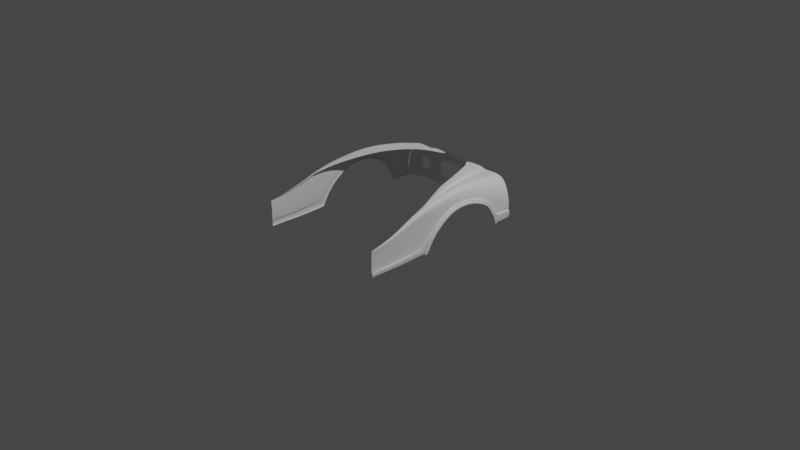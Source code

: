 # Source: Blueprint4.blend  (saved by Blender 2.93.21; exported with 4.5.12 LTS)
import bpy
from mathutils import Matrix  # noqa: F401  (used for matrix-valued properties, if any)

bpy.ops.wm.read_factory_settings(use_empty=True)
scene = bpy.context.scene
scene.name = 'Scene'

# ---- collections
col_collection = bpy.data.collections.new('Collection'); scene.collection.children.link(col_collection)
col_initial = bpy.data.collections.new('Initial'); scene.collection.children.link(col_initial)

# ---- world
world_world = bpy.data.worlds.new('World'); scene.world = world_world
world_world.use_nodes = True; world_world.node_tree.nodes.clear()
_N = world_world.node_tree.nodes; _L = world_world.node_tree.links
n0 = _N.new('ShaderNodeOutputWorld'); n0.name = 'World Output'; n0.location = (300, 300)
n1 = _N.new('ShaderNodeBackground'); n1.name = 'Background'; n1.location = (10, 300)
n1.inputs[0].default_value = (0.05088, 0.05088, 0.05088, 1.0)
_L.new(n1.outputs[0], n0.inputs[0])
n0.is_active_output = True
world_world.color = (0.05088, 0.05088, 0.05088)
world_world.use_sun_shadow = False
world_world.sun_shadow_jitter_overblur = 0.0

# ---- cameras
cam_camera = bpy.data.cameras.new('Camera')
cam_camera.clip_end = 100.0
cam_camera.ortho_scale = 7.314

# ---- lights
light_light = bpy.data.lights.new('Light', 'POINT')
light_light.transmission_factor = 0.0
light_light.energy = 1000.0
light_light.shadow_soft_size = 0.1
light_light.shadow_maximum_resolution = 0.006
light_light.use_absolute_resolution = True

# ---- meshes
me_plane_001 = bpy.data.meshes.new('Plane.001')
me_plane_001.from_pydata([(-0.7348, 0.6353, 0.01076), (-0.7348, -0.08249, 0.345), (-0.7348, 0.06771, 0.3928), (-0.7395, 0.5964, 0.1175), (-0.7348, -0.2316, 0.2359), (-0.7348, -0.3265, 0.1246), (-0.7348, -0.376, 0.0143), (-0.7348, 0.2625, 0.3825), (-0.7422, 0.4256, 0.3167), (-0.7428, 0.4949, 0.2684), (-0.7374, 0.5593, 0.1764), (-0.735, 0.6328, 0.01741), (-0.7417, 0.5274, 0.225), (-0.7375, 0.6127, 0.07255), (-0.7598, 0.6304, 0.01076), (-0.7598, -0.08739, 0.345), (-0.7598, 0.06282, 0.3928), (-0.7645, 0.5915, 0.1175), (-0.7598, -0.2365, 0.2359), (-0.7598, -0.3314, 0.1246), (-0.7598, -0.3809, 0.0143), (-0.7598, 0.2576, 0.3825), (-0.7672, 0.4207, 0.3167), (-0.7678, 0.49, 0.2684), (-0.7624, 0.5544, 0.1764), (-0.76, 0.6279, 0.01741), (-0.7667, 0.5225, 0.225), (-0.7625, 0.6078, 0.07255), (-0.7599, 0.6103, 0.006984), (-0.7599, -0.06792, 0.3228), (-0.7599, 0.07402, 0.368), (-0.7644, 0.5736, 0.1079), (-0.7599, -0.2088, 0.2197), (-0.7599, -0.2985, 0.1146), (-0.7599, -0.3453, 0.01033), (-0.7599, 0.258, 0.3583), (-0.7669, 0.4122, 0.296), (-0.7674, 0.4777, 0.2504), (-0.7624, 0.5385, 0.1635), (-0.7602, 0.608, 0.01327), (-0.7664, 0.5084, 0.2095), (-0.7625, 0.5891, 0.06538), (-0.6051, 0.4544, 0.5049), (-0.5667, 0.6429, 0.4766), (-0.5168, 0.8341, 0.4304), (-0.6312, 0.271, 0.5283), (-0.6572, 0.05971, 0.5285), (-0.6734, -0.09798, 0.5141), (-0.6894, -0.2429, 0.4973), (-0.7021, -0.3674, 0.4705), (-0.7166, -0.507, 0.4308), (-0.7271, -0.6562, 0.3733), (-0.7375, -0.7549, 0.3442), (-0.7395, -0.898, 0.3035), (-0.7426, -1.033, 0.2789), (-0.1156, 0.837, 0.4307), (-0.2968, 0.6356, 0.4903), (-0.3836, 0.4624, 0.5183), (-0.4723, 0.2663, 0.5311), (-0.5292, 0.06249, 0.5311), (-0.5869, -0.09797, 0.5115), (-0.6411, -0.2445, 0.4873), (-0.6755, -0.3693, 0.4619), (-0.6975, -0.5055, 0.4317), (-0.7102, -0.6588, 0.3731), (-0.7208, -0.7551, 0.3426), (-0.7293, -0.9003, 0.3069), (-0.7388, -1.042, 0.2856), (-0.7282, 0.8244, 0.2337), (-0.7336, 0.6432, 0.2967), (-0.7336, 0.4547, 0.3528), (-0.7336, 0.2663, 0.3961), (-0.7336, 0.06759, 0.4164), (-0.7336, -0.09797, 0.4063), (-0.7336, -0.233, 0.3986), (-0.7336, -0.3603, 0.3833), (-0.7336, -0.4953, 0.3553), (-0.7336, -0.6558, 0.3069), (-0.7374, -0.7483, 0.2853), (-0.74, -0.8987, 0.2568), (-0.7386, -1.04, 0.2338), (-0.7336, 0.06708, 0.3917), (-0.7336, -0.7186, 0.002868), (-0.7336, -0.08313, 0.3439), (-0.7336, -0.5859, 0.006406), (-0.7336, -0.2322, 0.2348), (-0.7336, -0.3271, 0.1235), (-0.7336, -0.3766, 0.01321), (-0.6714, 0.637, 0.4688), (-0.6555, 0.8287, 0.4182), (-0.7438, -1.043, 0.2852), (-0.737, -0.9006, 0.3057), (-0.7324, -0.7561, 0.3423), (-0.722, -0.6572, 0.3717), (-0.7104, -0.5082, 0.4277), (-0.6914, -0.3682, 0.4714), (-0.6665, -0.2433, 0.4969), (-0.6319, -0.09679, 0.5221), (-0.5939, 0.06249, 0.5385), (-0.5521, 0.2698, 0.5373), (-0.4932, 0.46, 0.5187), (-0.4281, 0.6414, 0.4906), (-0.3123, 0.8346, 0.4416), (-0.7336, -1.042, 0.008175), (-0.734, -0.9092, 0.009944), (-0.7384, 0.8238, 0.117), (-0.7336, 0.8262, 0.009123), (-0.7336, 0.6346, 0.009671), (-0.7384, 0.5957, 0.1165), (-0.7363, 0.5587, 0.1753), (-0.7416, 0.4943, 0.2673), (-0.7411, 0.425, 0.3156), (-0.7336, 0.2618, 0.3814), (-0.694, 0.4469, 0.5018), (-0.7093, 0.26, 0.5269), (-0.7225, 0.05423, 0.5283), (-0.7289, -0.1067, 0.5097), (-0.7354, -0.2465, 0.4917), (-0.7394, -0.3716, 0.4655), (-0.7433, -0.5079, 0.426), (-0.7434, -0.6604, 0.3672), (-0.7464, -0.7562, 0.3409), (-0.7436, -0.9025, 0.2994), (-0.7411, -1.044, 0.271), (-0.5482, 0.7314, 0.4524), (-0.2175, 0.7319, 0.4594), (-0.7308, 0.7372, 0.2641), (-0.7406, 0.5268, 0.2239), (-0.3764, 0.7312, 0.4643), (-0.6597, 0.7284, 0.4426), (-0.7339, 0.826, 0.01584), (-0.7339, 0.6322, 0.01632), (-0.7169, -0.5119, 0.429), (-0.6979, -0.5105, 0.4298), (-0.7336, -0.5006, 0.3537), (-0.7336, -0.3835, 0.01298), (-0.7108, -0.5131, 0.4259), (-0.7433, -0.5129, 0.4241), (-0.7425, -1.029, 0.2795), (-0.7385, -1.038, 0.2862), (-0.7336, -1.039, 0.2336), (-0.7336, -1.039, 0.00822), (-0.7436, -1.039, 0.2857), (-0.7411, -1.041, 0.2716), (-0.7336, 0.6517, 0.009622), (-0.7384, 0.6143, 0.1153), (-0.7336, -1.042, 0.02821), (-0.7344, -0.9104, 0.03982), (-0.7336, -0.7235, 0.04558), (-0.7336, -0.5922, 0.05016), (-0.7336, -0.3999, 0.09251), (-0.7336, -0.3338, 0.1577), (-0.7336, -0.2323, 0.2558), (-0.7336, -0.08657, 0.3537), (-0.7336, 0.06713, 0.4016), (-0.7336, 0.2634, 0.3875), (-0.7404, 0.4312, 0.3201), (-0.7409, 0.5076, 0.2699), (-0.7356, 0.5758, 0.1782), (-0.7397, 0.5402, 0.2269), (-0.7336, -0.413, 0.08579), (-0.7336, -1.042, 0.06943), (-0.7364, 0.8204, 0.09795), (-0.7364, 0.6121, 0.07146), (-0.7364, 0.6267, 0.09788), (-0.7482, 0.6523, 0.01071), (-0.7482, 0.6353, 0.01076), (-0.7482, -0.08249, 0.345), (-0.7482, 0.06771, 0.3928), (-0.7558, 0.6306, 0.1238), (-0.7529, 0.5964, 0.1175), (-0.7482, -0.2316, 0.2359), (-0.7482, -0.3265, 0.1246), (-0.7482, -0.376, 0.0143), (-0.7482, -1.042, 0.0293), (-0.7482, -1.042, 0.009266), (-0.749, -0.9098, 0.07449), (-0.7486, -0.9086, 0.01103), (-0.7482, -0.7229, 0.08024), (-0.7482, -0.718, 0.003959), (-0.7482, -0.5915, 0.08483), (-0.7482, -0.5853, 0.007497), (-0.7482, -1.038, 0.00931), (-0.7482, -0.3829, 0.01408), (-0.7482, -0.3993, 0.0936), (-0.7482, -0.3331, 0.1588), (-0.7482, -0.2316, 0.2568), (-0.7478, -0.08802, 0.3593), (-0.7473, 0.06682, 0.4073), (-0.7452, 0.264, 0.3966), (-0.7482, 0.2625, 0.3825), (-0.7501, 0.4359, 0.3325), (-0.7556, 0.4256, 0.3167), (-0.7537, 0.508, 0.2785), (-0.7562, 0.4949, 0.2684), (-0.7507, 0.5796, 0.1835), (-0.7509, 0.5593, 0.1764), (-0.7485, 0.8267, 0.01693), (-0.7482, 0.8268, 0.01021), (-0.7485, 0.6328, 0.01741), (-0.7551, 0.5274, 0.225), (-0.7509, 0.821, 0.09904), (-0.7509, 0.6127, 0.07255), (-0.7485, 0.6501, 0.01737), (-0.7482, -0.4124, 0.08688), (-0.7482, -1.036, 0.06934), (-0.7527, 0.5425, 0.2308), (-0.7536, 0.642, 0.09897), (-0.357, 0.8355, 0.4293), (-0.449, 0.6416, 0.4841), (-0.5054, 0.4597, 0.5121), (-0.5597, 0.2703, 0.5323), (-0.5993, 0.06249, 0.5341), (-0.6346, -0.09662, 0.5186), (-0.6671, -0.243, 0.495), (-0.6907, -0.3678, 0.4698), (-0.7096, -0.5079, 0.4271), (-0.7218, -0.6569, 0.3712), (-0.7324, -0.7559, 0.3421), (-0.7371, -0.9002, 0.3052), (-0.7437, -1.042, 0.2844), (-0.4083, 0.7168, 0.4517), (-0.71, -0.5128, 0.4252), (-0.7435, -1.038, 0.2849), (-0.4303, 0.6474, 0.4429), (-0.7126, -0.5378, 0.4183), (-0.7434, -1.037, 0.2842), (-0.3901, 0.837, 0.4143), (-0.4761, 0.5621, 0.4697), (-0.5297, 0.3876, 0.4984), (-0.5778, 0.208, 0.5182), (-0.6137, 0.009695, 0.5201), (-0.6449, -0.1417, 0.5057), (-0.6737, -0.2809, 0.4842), (-0.6948, -0.3997, 0.4602), (-0.7122, -0.5331, 0.42), (-0.7236, -0.6751, 0.3668), (-0.7337, -0.7693, 0.3392), (-0.7378, -0.9066, 0.3038), (-0.7435, -1.04, 0.2837), (-0.7339, 0.826, 0.01584), (-0.7485, 0.8267, 0.01693), (-0.7364, 0.8204, 0.09795), (-0.7509, 0.821, 0.09904)], [], [(10, 12, 26, 24), (9, 8, 22, 23), (2, 1, 15, 16), (8, 7, 21, 22), (1, 4, 18, 15), (7, 2, 16, 21), (4, 5, 19, 18), (12, 9, 23, 26), (5, 6, 20, 19), (11, 13, 27, 25), (0, 11, 25, 14), (13, 3, 17, 27), (3, 10, 24, 17), (16, 15, 29, 30), (22, 21, 35, 36), (15, 18, 32, 29), (21, 16, 30, 35), (18, 19, 33, 32), (26, 23, 37, 40), (19, 20, 34, 33), (25, 27, 41, 39), (14, 25, 39, 28), (27, 17, 31, 41), (17, 24, 38, 31), (24, 26, 40, 38), (23, 22, 36, 37), (128, 125, 55, 102), (100, 57, 56, 101), (99, 58, 57, 100), (98, 59, 58, 99), (97, 60, 59, 98), (96, 61, 60, 97), (95, 62, 61, 96), (94, 63, 62, 95), (136, 133, 63, 94), (92, 65, 64, 93), (91, 66, 65, 92), (142, 139, 66, 91), (129, 124, 44, 89), (113, 88, 69, 70), (114, 113, 70, 71), (115, 114, 71, 72), (116, 115, 72, 73), (117, 116, 73, 74), (118, 117, 74, 75), (119, 118, 75, 76), (137, 119, 76, 134), (121, 120, 77, 78), (122, 121, 78, 79), (143, 122, 79, 140), (108, 109, 196, 170), (145, 158, 68, 105), (144, 107, 166, 165), (84, 82, 179, 181), (153, 154, 188, 187), (107, 131, 199, 166), (131, 163, 202, 199), (82, 104, 177, 179), (152, 153, 187, 186), (150, 76, 75, 151), (130, 106, 198, 197), (130, 197, 241, 240), (141, 103, 175, 182), (151, 152, 186, 185), (223, 142, 91, 219), (219, 91, 92, 218), (218, 92, 93, 217), (222, 136, 94, 216), (216, 94, 95, 215), (215, 95, 96, 214), (214, 96, 97, 213), (213, 97, 98, 212), (212, 98, 99, 211), (211, 99, 100, 210), (210, 100, 101, 209), (221, 128, 102, 208), (138, 53, 122, 143), (53, 52, 121, 122), (52, 51, 120, 121), (132, 50, 119, 137), (50, 49, 118, 119), (49, 48, 117, 118), (48, 47, 116, 117), (47, 46, 115, 116), (46, 45, 114, 115), (45, 42, 113, 114), (42, 43, 88, 113), (126, 129, 89, 68), (69, 88, 129, 126), (209, 101, 128, 221), (150, 151, 185, 184), (88, 43, 124, 129), (101, 56, 125, 128), (106, 144, 165, 198), (51, 132, 137, 120), (217, 93, 136, 222), (164, 162, 201, 207), (120, 137, 134, 77), (93, 64, 133, 136), (54, 138, 143, 123), (220, 90, 142, 223), (160, 150, 184, 204), (123, 143, 140, 80), (90, 67, 139, 142), (80, 140, 161, 146), (77, 134, 160, 149), (148, 149, 180, 178), (68, 158, 159, 126), (140, 79, 147, 161), (79, 78, 148, 147), (78, 77, 149, 148), (134, 76, 150, 160), (163, 108, 170, 202), (74, 152, 151, 75), (73, 153, 152, 74), (72, 154, 153, 73), (71, 155, 154, 72), (70, 156, 155, 71), (69, 157, 156, 70), (126, 159, 157, 69), (103, 146, 174, 175), (162, 164, 145, 105), (147, 148, 178, 176), (161, 147, 176, 205), (207, 202, 170, 169), (206, 200, 194, 193), (193, 194, 192, 191), (191, 192, 190, 189), (189, 190, 168, 188), (188, 168, 167, 187), (187, 167, 171, 186), (186, 171, 172, 185), (204, 184, 173, 183), (178, 180, 181, 179), (176, 178, 179, 177), (205, 176, 177, 182), (195, 196, 200, 206), (165, 166, 199, 203), (180, 204, 183, 181), (174, 205, 182, 175), (198, 165, 203, 197), (173, 184, 185, 172), (170, 196, 195, 169), (197, 203, 207, 201), (203, 199, 202, 207), (154, 155, 189, 188), (135, 84, 181, 183), (81, 83, 167, 168), (109, 127, 200, 196), (155, 156, 191, 189), (104, 141, 182, 177), (146, 161, 205, 174), (110, 111, 192, 194), (156, 157, 193, 191), (149, 160, 204, 180), (83, 85, 171, 167), (111, 112, 190, 192), (157, 159, 206, 193), (127, 110, 194, 200), (85, 86, 172, 171), (87, 135, 183, 173), (112, 81, 168, 190), (158, 145, 169, 195), (159, 158, 195, 206), (86, 87, 173, 172), (145, 164, 207, 169), (239, 220, 223, 226), (236, 217, 222, 225), (228, 209, 221, 224), (224, 221, 208, 227), (229, 210, 209, 228), (230, 211, 210, 229), (231, 212, 211, 230), (232, 213, 212, 231), (233, 214, 213, 232), (234, 215, 214, 233), (235, 216, 215, 234), (225, 222, 216, 235), (237, 218, 217, 236), (238, 219, 218, 237), (226, 223, 219, 238), (138, 226, 238, 53), (53, 238, 237, 52), (52, 237, 236, 51), (132, 225, 235, 50), (50, 235, 234, 49), (49, 234, 233, 48), (48, 233, 232, 47), (47, 232, 231, 46), (46, 231, 230, 45), (45, 230, 229, 42), (42, 229, 228, 43), (124, 224, 227, 44), (43, 228, 224, 124), (51, 236, 225, 132), (54, 239, 226, 138), (242, 240, 241, 243), (201, 162, 242, 243), (162, 130, 240, 242), (197, 201, 243, 241)])
me_plane_001.polygons.foreach_set('use_smooth', [0, 0, 0, 0, 0, 0, 0, 0, 0, 0, 0, 0, 0, 0, 0, 0, 0, 0, 0, 0, 0, 0, 0, 0, 0, 0, 1, 1, 1, 1, 1, 1, 1, 1, 1, 1, 1, 1, 1, 1, 1, 1, 1, 1, 1, 1, 1, 1, 1, 1, 0, 1, 0, 0, 1, 0, 0, 0, 1, 1, 0, 0, 0, 1, 1, 1, 1, 1, 1, 1, 1, 1, 1, 1, 1, 1, 1, 1, 1, 1, 1, 1, 1, 1, 1, 1, 1, 1, 1, 1, 1, 1, 1, 0, 1, 1, 1, 1, 1, 1, 1, 1, 1, 1, 1, 1, 1, 1, 1, 1, 1, 1, 0, 1, 1, 1, 1, 1, 1, 1, 0, 1, 1, 1, 1, 1, 1, 1, 1, 1, 1, 1, 1, 1, 1, 1, 1, 1, 1, 1, 1, 1, 1, 1, 1, 1, 0, 0, 0, 1, 0, 1, 0, 1, 1, 0, 0, 1, 0, 0, 0, 0, 1, 1, 0, 1, 1, 1, 1, 1, 1, 1, 1, 1, 1, 1, 1, 1, 1, 1, 1, 1, 1, 1, 1, 1, 1, 1, 1, 1, 1, 1, 1, 1, 1, 1, 0, 1, 0, 1])
_uv = me_plane_001.uv_layers.new(name='UVMap')
_uv.uv.foreach_set('vector', [0.0, 0.0, 0.0, 0.0, 0.0, 0.0, 0.0, 0.0, 0.0, 0.0, 0.0, 0.0, 0.0, 0.0, 0.0, 0.0, 0.0, 0.0, 0.0, 0.0, 0.0, 0.0, 0.0, 0.0, 0.0, 0.0, 0.0, 0.0, 0.0, 0.0, 0.0, 0.0, 0.0, 0.0, 0.0, 0.0, 0.0, 0.0, 0.0, 0.0, 0.0, 0.0, 0.0, 0.0, 0.0, 0.0, 0.0, 0.0, 0.0, 0.0, 0.0, 0.0, 0.0, 0.0, 0.0, 0.0, 0.0, 0.0, 0.0, 0.0, 0.0, 0.0, 0.0, 0.0, 0.0, 0.0, 0.0, 0.0, 0.0, 0.0, 0.0, 0.0, 0.0, 0.0, 0.0, 0.0, 0.0, 0.0, 0.0, 0.0, 0.0, 0.0, 0.0, 0.0, 0.0, 0.0, 0.0, 0.0, 0.0, 0.0, 0.0, 0.0, 0.0, 0.0, 0.0, 0.0, 0.0, 0.0, 0.0, 0.0, 0.0, 0.0, 0.0, 0.0, 0.0, 0.0, 0.0, 0.0, 0.0, 0.0, 0.0, 0.0, 0.0, 0.0, 0.0, 0.0, 0.0, 0.0, 0.0, 0.0, 0.0, 0.0, 0.0, 0.0, 0.0, 0.0, 0.0, 0.0, 0.0, 0.0, 0.0, 0.0, 0.0, 0.0, 0.0, 0.0, 0.0, 0.0, 0.0, 0.0, 0.0, 0.0, 0.0, 0.0, 0.0, 0.0, 0.0, 0.0, 0.0, 0.0, 0.0, 0.0, 0.0, 0.0, 0.0, 0.0, 0.0, 0.0, 0.0, 0.0, 0.0, 0.0, 0.0, 0.0, 0.0, 0.0, 0.0, 0.0, 0.0, 0.0, 0.0, 0.0, 0.0, 0.0, 0.0, 0.0, 0.0, 0.0, 0.0, 0.0, 0.0, 0.0, 0.0, 0.0, 0.0, 0.0, 0.0, 0.0, 0.0, 0.0, 0.0, 0.0, 0.0, 0.0, 0.0, 0.0, 0.0, 0.0, 0.0, 0.0, 0.0, 0.0, 0.0, 0.0, 0.0, 0.0, 0.0, 0.0, 0.0, 0.0, 0.0, 0.0, 0.0, 0.0, 0.0, 0.0, 0.0, 0.0, 0.0, 0.0, 0.0, 0.0, 0.0, 0.0, 0.0, 0.0, 0.0, 0.0, 0.0, 0.0, 0.0, 0.0, 0.0, 0.0, 0.0, 0.0, 0.0, 0.0, 0.0, 0.0, 0.0, 0.0, 0.0, 0.0, 0.0, 0.0, 0.0, 0.0, 0.0, 0.0, 0.0, 0.0, 0.0, 0.0, 0.0, 0.0, 0.0, 0.0, 0.0, 0.0, 0.0, 0.0, 0.0, 0.0, 0.0, 0.0, 0.0, 0.0, 0.0, 0.0, 0.0, 0.0, 0.0, 0.0, 0.0, 0.0, 0.0, 0.0, 0.0, 0.0, 0.0, 0.0, 0.0, 0.0, 0.0, 0.0, 0.0, 0.0, 0.0, 0.0, 0.0, 0.0, 0.0, 0.0, 0.0, 0.0, 0.0, 0.0, 0.0, 0.0, 0.0, 0.0, 0.0, 0.0, 0.0, 0.0, 0.0, 0.0, 0.0, 0.0, 0.0, 0.0, 0.0, 0.0, 0.0, 0.0, 0.0, 0.0, 0.0, 0.0, 0.0, 0.0, 0.0, 0.0, 0.0, 0.0, 0.0, 0.0, 0.0, 0.0, 0.0, 0.0, 0.0, 0.0, 0.0, 0.0, 0.0, 0.0, 0.0, 0.0, 0.0, 0.0, 0.0, 0.0, 0.0, 0.0, 0.0, 0.0, 0.0, 0.0, 0.0, 0.0, 0.0, 0.0, 0.0, 0.0, 0.0, 0.0, 0.0, 0.0, 0.0, 0.0, 0.0, 0.0, 0.0, 0.0, 0.0, 0.0, 0.0, 0.0, 0.0, 0.0, 0.0, 0.0, 0.0, 0.0, 0.0, 0.0, 0.0, 0.0, 0.0, 0.0, 0.0, 0.0, 0.0, 0.0, 0.0, 0.0, 0.0, 0.0, 0.0, 0.0, 0.0, 0.0, 0.0, 0.0, 0.0, 0.0, 0.0, 0.0, 0.0, 0.0, 0.0, 0.0, 0.0, 0.0, 0.0, 0.0, 0.0, 0.0, 0.0, 0.0, 0.0, 0.0, 0.0, 0.0, 0.0, 0.0, 0.0, 0.0, 0.0, 0.0, 0.0, 0.0, 0.0, 0.0, 0.0, 0.0, 0.0, 0.0, 0.0, 0.0, 0.0, 0.0, 0.0, 0.0, 0.0, 0.0, 0.0, 0.0, 0.0, 0.0, 0.0, 0.0, 0.0, 0.0, 0.0, 0.0, 0.0, 0.0, 0.0, 0.0, 0.0, 0.0, 0.0, 0.0, 0.0, 0.0, 0.0, 0.0, 0.0, 0.0, 0.0, 0.0, 0.0, 0.0, 0.0, 0.0, 0.0, 0.0, 0.0, 0.0, 0.0, 0.0, 0.0, 0.0, 0.0, 0.0, 0.0, 0.0, 0.0, 0.0, 0.0, 0.0, 0.0, 0.0, 0.0, 0.0, 0.0, 0.0, 0.0, 0.0, 0.0, 0.0, 0.0, 0.0, 0.0, 0.0, 0.0, 0.0, 0.0, 0.0, 0.0, 0.0, 0.0, 0.0, 0.0, 0.0, 0.0, 0.0, 0.0, 0.0, 0.0, 0.0, 0.0, 0.0, 0.0, 0.0, 0.0, 0.0, 0.0, 0.0, 0.0, 0.0, 0.0, 0.0, 0.0, 0.0, 0.0, 0.0, 0.0, 0.0, 0.0, 0.0, 0.0, 0.0, 0.0, 0.0, 0.0, 0.0, 0.0, 0.0, 0.0, 0.0, 0.0, 0.0, 0.0, 0.0, 0.0, 0.0, 0.0, 0.0, 0.0, 0.0, 0.0, 0.0, 0.0, 0.0, 0.0, 0.0, 0.0, 0.0, 0.0, 0.0, 0.0, 0.0, 0.0, 0.0, 0.0, 0.0, 0.0, 0.0, 0.0, 0.0, 0.0, 0.0, 0.0, 0.0, 0.0, 0.0, 0.0, 0.0, 0.0, 0.0, 0.0, 0.0, 0.0, 0.0, 0.0, 0.0, 0.0, 0.0, 0.0, 0.0, 0.0, 0.0, 0.0, 0.0, 0.0, 0.0, 0.0, 0.0, 0.0, 0.0, 0.0, 0.0, 0.0, 0.0, 0.0, 0.0, 0.0, 0.0, 0.0, 0.0, 0.0, 0.0, 0.0, 0.0, 0.0, 0.0, 0.0, 0.0, 0.0, 0.0, 0.0, 0.0, 0.0, 0.0, 0.0, 0.0, 0.0, 0.0, 0.0, 0.0, 0.0, 0.0, 0.0, 0.0, 0.0, 0.0, 0.0, 0.0, 0.0, 0.0, 0.0, 0.0, 0.0, 0.0, 0.0, 0.0, 0.0, 0.0, 0.0, 0.0, 0.0, 0.0, 0.0, 0.0, 0.0, 0.0, 0.0, 0.0, 0.0, 0.0, 0.0, 0.0, 0.0, 0.0, 0.0, 0.0, 0.0, 0.0, 0.0, 0.0, 0.0, 0.0, 0.0, 0.0, 0.0, 0.0, 0.0, 0.0, 0.0, 0.0, 0.0, 0.0, 0.0, 0.0, 0.0, 0.0, 0.0, 0.0, 0.0, 0.0, 0.0, 0.0, 0.0, 0.0, 0.0, 0.0, 0.0, 0.0, 0.0, 0.0, 0.0, 0.0, 0.0, 0.0, 0.0, 0.0, 0.0, 0.0, 0.0, 0.0, 0.0, 0.0, 0.0, 0.0, 0.0, 0.0, 0.0, 0.0, 0.0, 0.0, 0.0, 0.0, 0.0, 0.0, 0.0, 0.0, 0.0, 0.0, 0.0, 0.0, 0.0, 0.0, 0.0, 0.0, 0.0, 0.0, 0.0, 0.0, 0.0, 0.0, 0.0, 0.0, 0.0, 0.0, 0.0, 0.0, 0.0, 0.0, 0.0, 0.0, 0.0, 0.0, 0.0, 0.0, 0.0, 0.0, 0.0, 0.0, 0.0, 0.0, 0.0, 0.0, 0.0, 0.0, 0.0, 0.0, 0.0, 0.0, 0.0, 0.0, 0.0, 0.0, 0.0, 0.0, 0.0, 0.0, 0.0, 0.0, 0.0, 0.0, 0.0, 0.0, 0.0, 0.0, 0.0, 0.0, 0.0, 0.0, 0.0, 0.0, 0.0, 0.0, 0.0, 0.0, 0.0, 0.0, 0.0, 0.0, 0.0, 0.0, 0.0, 0.0, 0.0, 0.0, 0.0, 0.0, 0.0, 0.0, 0.0, 0.0, 0.0, 0.0, 0.0, 0.0, 0.0, 0.0, 0.0, 0.0, 0.0, 0.0, 0.0, 0.0, 0.0, 0.0, 0.0, 0.0, 0.0, 0.0, 0.0, 0.0, 0.0, 0.0, 0.0, 0.0, 0.0, 0.0, 0.0, 0.0, 0.0, 0.0, 0.0, 0.0, 0.0, 0.0, 0.0, 0.0, 0.0, 0.0, 0.0, 0.0, 0.0, 0.0, 0.0, 0.0, 0.0, 0.0, 0.0, 0.0, 0.0, 0.0, 0.0, 0.0, 0.0, 0.0, 0.0, 0.0, 0.0, 0.0, 0.0, 0.0, 0.0, 0.0, 0.0, 0.0, 0.0, 0.0, 0.0, 0.0, 0.0, 0.0, 0.0, 0.0, 0.0, 0.0, 0.0, 0.0, 0.0, 0.0, 0.0, 0.0, 0.0, 0.0, 0.0, 0.0, 0.0, 0.0, 0.0, 0.0, 0.0, 0.0, 0.0, 0.0, 0.0, 0.0, 0.0, 0.0, 0.0, 0.0, 0.0, 0.0, 0.0, 0.0, 0.0, 0.0, 0.0, 0.0, 0.0, 0.0, 0.0, 0.0, 0.0, 0.0, 0.0, 0.0, 0.0, 0.0, 0.0, 0.0, 0.0, 0.0, 0.0, 0.0, 0.0, 0.0, 0.0, 0.0, 0.0, 0.0, 0.0, 0.0, 0.0, 0.0, 0.0, 0.0, 0.0, 0.0, 0.0, 0.0, 0.0, 0.0, 0.0, 0.0, 0.0, 0.0, 0.0, 0.0, 0.0, 0.0, 0.0, 0.0, 0.0, 0.0, 0.0, 0.0, 0.0, 0.0, 0.0, 0.0, 0.0, 0.0, 0.0, 0.0, 0.0, 0.0, 0.0, 0.0, 0.0, 0.0, 0.0, 0.0, 0.0, 0.0, 0.0, 0.0, 0.0, 0.0, 0.0, 0.0, 0.0, 0.0, 0.0, 0.0, 0.0, 0.0, 0.0, 0.0, 0.0, 0.0, 0.0, 0.0, 0.0, 0.0, 0.0, 0.0, 0.0, 0.0, 0.0, 0.0, 0.0, 0.0, 0.0, 0.0, 0.0, 0.0, 0.0, 0.0, 0.0, 0.0, 0.0, 0.0, 0.0, 0.0, 0.0, 0.0, 0.0, 0.0, 0.0, 0.0, 0.0, 0.0, 0.0, 0.0, 0.0, 0.0, 0.0, 0.0, 0.0, 0.0, 0.0, 0.0, 0.0, 0.0, 0.0, 0.0, 0.0, 0.0, 0.0, 0.0, 0.0, 0.0, 0.0, 0.0, 0.0, 0.0, 0.0, 0.0, 0.0, 0.0, 0.0, 0.0, 0.0, 0.0, 0.0, 0.0, 0.0, 0.0, 0.0, 0.0, 0.0, 0.0, 0.0, 0.0, 0.0, 0.0, 0.0, 0.0, 0.0, 0.0, 0.0, 0.0, 0.0, 0.0, 0.0, 0.0, 0.0, 0.0, 0.0, 0.0, 0.0, 0.0, 0.0, 0.0, 0.0, 0.0, 0.0, 0.0, 0.0, 0.0, 0.0, 0.0, 0.0, 0.0, 0.0, 0.0, 0.0, 0.0, 0.0, 0.0, 0.0, 0.0, 0.0, 0.0, 0.0, 0.0, 0.0, 0.0, 0.0, 0.0, 0.0, 0.0, 0.0, 0.0, 0.0, 0.0, 0.0, 0.0, 0.0, 0.0, 0.0, 0.0, 0.0, 0.0, 0.0, 0.0, 0.0, 0.0, 0.0, 0.0, 0.0, 0.0, 0.0, 0.0, 0.0, 0.0, 0.0, 0.0, 0.0, 0.0, 0.0, 0.0, 0.0, 0.0, 0.0, 0.0, 0.0, 0.0, 0.0, 0.0, 0.0, 0.0, 0.0, 0.0, 0.0, 0.0, 0.0, 0.0, 0.0, 0.0, 0.0, 0.0, 0.0, 0.0, 0.0, 0.0, 0.0, 0.0, 0.0, 0.0, 0.0, 0.0, 0.0, 0.0, 0.0, 0.0, 0.0, 0.0, 0.0, 0.0, 0.0, 0.0, 0.0, 0.0, 0.0, 0.0, 0.0, 0.0, 0.0, 0.0, 0.0, 0.0, 0.0, 0.0, 0.0, 0.0, 0.0, 0.0, 0.0, 0.0, 0.0, 0.0, 0.0, 0.0, 0.0, 0.0, 0.0, 0.0, 0.0, 0.0, 0.0, 0.0, 0.0, 0.0, 0.0, 0.0, 0.0, 0.0, 0.0, 0.0, 0.0, 0.0, 0.0, 0.0, 0.0, 0.0, 0.0, 0.0, 0.0, 0.0, 0.0, 0.0, 0.0, 0.0, 0.0, 0.0, 0.0, 0.0, 0.0, 0.0, 0.0, 0.0, 0.0, 0.0, 0.0, 0.0, 0.0, 0.0, 0.0, 0.0, 0.0, 0.0, 0.0, 0.0, 0.0, 0.0, 0.0, 0.0, 0.0, 0.0, 0.0, 0.0, 0.0, 0.0, 0.0, 0.0, 0.0, 0.0, 0.0, 0.0, 0.0, 0.0, 0.0, 0.0, 0.0, 0.0, 0.0, 0.0, 0.0, 0.0, 0.0, 0.0, 0.0, 0.0, 0.0, 0.0, 0.0, 0.0, 0.0, 0.0, 0.0, 0.0, 0.0, 0.0, 0.0, 0.0, 0.0, 0.0, 0.0, 0.0, 0.0, 0.0, 0.0, 0.0, 0.0, 0.0, 0.0, 0.0, 0.0, 0.0, 0.0, 0.0, 0.0, 0.0, 0.0, 0.0, 0.0, 0.0, 0.0, 0.0, 0.0, 0.0, 0.0, 0.0, 0.0, 0.0, 0.0, 0.0, 0.0, 0.0, 0.0, 0.0, 0.0, 0.0, 0.0, 0.0, 0.0, 0.0, 0.0, 0.0, 0.0, 0.0, 0.0, 0.0, 0.0, 0.0, 0.0, 0.0, 0.0, 0.0, 0.0, 0.0, 0.0, 0.0, 0.0, 0.0, 0.0, 0.0, 0.0, 0.0, 0.0, 0.0, 0.0, 0.0, 0.0, 0.0, 0.0, 0.0, 0.0, 0.0, 0.0, 0.0, 0.0, 0.0, 0.0, 0.0, 0.0, 0.0, 0.0, 0.0, 0.0, 0.0, 0.0, 0.0, 0.0, 0.0, 0.0, 0.0, 0.0, 0.0, 0.0, 0.0, 0.0, 0.0, 0.0, 0.0, 0.0, 0.0, 0.0, 0.0, 0.0, 0.0, 0.0, 0.0, 0.0, 0.0, 0.0, 0.0, 0.0, 0.0, 0.0, 0.0, 0.0, 0.0, 0.0, 0.0, 0.0, 0.0, 0.0, 0.0, 0.0, 0.0, 0.0, 0.0, 0.0, 0.0, 0.0, 0.0, 0.0, 0.0, 0.0, 0.0, 0.0, 0.0, 0.0, 0.0, 0.0, 0.0, 0.0, 0.0, 0.0, 0.0, 0.0, 0.0, 0.0, 0.0, 0.0, 0.0, 0.0, 0.0, 0.0, 0.0, 0.0, 0.0, 0.0, 0.0, 0.0, 0.0, 0.0, 0.0, 0.0, 0.0, 0.0, 0.0, 0.0, 0.0, 0.0, 0.0, 0.0, 0.0, 0.0, 0.0, 0.0, 0.0, 0.0, 0.0, 0.0, 0.0, 0.0, 0.0, 0.0, 0.0, 0.0, 0.0, 0.0, 0.0, 0.0, 0.0, 0.0, 0.0, 0.0, 0.0, 0.0, 0.0, 0.0, 0.0, 0.0, 0.0, 0.0, 0.0, 0.0, 0.0, 0.0, 0.0, 0.0, 0.0, 0.0, 0.0, 0.0, 0.0, 0.0, 0.0, 0.0, 0.0, 0.0, 0.0, 0.0, 0.0, 0.0, 0.0, 0.0, 0.0, 0.0, 0.0, 0.0, 0.0, 0.0, 0.0, 0.0, 0.0, 0.0, 0.0, 0.0, 0.0, 0.0, 0.0, 0.0, 0.0, 0.0, 0.0, 0.0, 0.0, 0.0, 0.0, 0.0, 0.0, 0.0, 0.0, 0.0, 0.0, 0.0, 0.0, 0.0, 0.0, 0.0, 0.0, 0.0, 0.0, 0.0, 0.0, 0.0, 0.0, 0.0, 0.0, 0.0, 0.0, 0.0, 0.0, 0.0, 0.0, 0.0, 0.0, 0.0, 0.0, 0.0, 0.0, 0.0, 0.0, 0.0, 0.0, 0.0, 0.0, 0.0, 0.0, 0.0, 0.0, 0.0, 0.0])
me_plane_001.use_remesh_fix_poles = True
me_plane_001.use_remesh_preserve_attributes = False
me_plane_001.update()
me_plane_002 = bpy.data.meshes.new('Plane.002')
me_plane_002.from_pydata([(-0.531, 0.8366, 0.4271), (0.0, 0.8293, 0.4291), (-0.7255, 0.8237, 0.2384), (-0.6716, 0.8316, 0.3689), (-0.3123, 0.8346, 0.4416), (-0.7384, 0.8238, 0.117), (-0.7336, 0.8262, 0.009123), (-0.7339, 0.826, 0.01584), (-0.7364, 0.8204, 0.07769), (-0.357, 0.8355, 0.4293), (-0.3947, 0.8365, 0.4166), (-0.5199, 0.8547, 0.383), (0.0, 0.8471, 0.3995), (-0.6966, 0.8437, 0.2273), (-0.6206, 0.851, 0.3165), (-0.3296, 0.8527, 0.4107), (-0.7056, 0.8431, 0.1243), (-0.7014, 0.858, 0.02906), (-0.7017, 0.856, 0.001407), (-0.7025, 0.851, 0.07788), (-0.369, 0.8535, 0.3999), (-0.3989, 0.8523, 0.3929), (-0.5011, 0.8981, 0.3623), (0.0, 0.8888, 0.3715), (-0.6625, 0.8866, 0.2192), (-0.6033, 0.8911, 0.3074), (-0.3374, 0.8945, 0.3817), (-0.6704, 0.8861, 0.128), (-0.6667, 0.888, 0.003954), (-0.6669, 0.8879, 0.03209), (-0.6689, 0.8834, 0.08834), (-0.3723, 0.8953, 0.3721), (-0.4052, 0.895, 0.3675), (-0.4843, 0.9144, 0.3438), (0.0, 0.9031, 0.3536), (-0.6104, 0.9102, 0.2239), (-0.571, 0.908, 0.2941), (-0.346, 0.9132, 0.3587), (-0.5935, 0.8978, 0.1297), (-0.6329, 0.9034, 0.0345), (-0.6296, 0.9038, 0.005039), (-0.6312, 0.9025, 0.08899), (-0.383, 0.9111, 0.3483), (-0.4102, 0.9108, 0.3448), (-0.548, 0.9057, 0.2715), (-0.5267, 0.9109, 0.2933), (-0.5559, 0.9023, 0.115), (-0.5498, 0.9039, 0.03449), (-0.55, 0.9038, 0.005039), (-0.5515, 0.9025, 0.1175), (-0.4521, 0.8968, 0.2371), (-0.4894, 0.908, 0.2941), (-0.4674, 0.9082, 0.1164), (-0.5049, 0.9039, 0.03449), (-0.5051, 0.9038, 0.005039), (-0.5067, 0.9025, 0.1175), (-0.4512, 0.9074, 0.2193), (-0.4283, 0.908, 0.2941), (-0.4577, 0.9023, 0.1297), (-0.4547, 0.9039, 0.03449), (-0.4548, 0.9038, 0.005039), (-0.4564, 0.9025, 0.1175), (-0.3995, 0.9074, 0.2193), (-0.3966, 0.908, 0.2941), (-0.406, 0.9023, 0.1297), (-0.4135, 0.9039, 0.03449), (-0.4137, 0.9038, 0.005039), (-0.4047, 0.9025, 0.1175), (-0.2986, 0.9079, 0.2261), (-0.3217, 0.9117, 0.3112), (-0.3233, 0.9023, 0.1266), (-0.3668, 0.9039, 0.03449), (-0.367, 0.9038, 0.005039), (-0.2905, 0.9025, 0.1144), (0.0, 0.9004, 0.2924), (0.0, 0.8943, 0.02056), (0.0, 0.8961, 0.003356), (0.0, 0.8949, 0.1158), (-0.5418, 0.9113, 0.3157), (-0.5175, 0.9122, 0.336), (-0.5564, 0.8936, 0.3421), (-0.6136, 0.8339, 0.4138), (-0.5665, 0.8615, 0.3535), (-0.5288, 0.8912, 0.3504), (-0.5432, 0.8599, 0.3692), (-0.5732, 0.8352, 0.4206), (-0.3795, 0.8342, 0.4189), (-0.3798, 0.8506, 0.3929), (-0.3861, 0.8933, 0.3675), (-0.3868, 0.9091, 0.3448), (-0.4047, 0.9006, 0.1297), (-0.4098, 0.9008, 0.1175), (-0.4167, 0.9021, 0.005039), (-0.4144, 0.9022, 0.03449), (-0.3923, 0.9063, 0.2941), (-0.3982, 0.9057, 0.2193)], [(18, 19)], [(35, 36, 45, 44), (47, 39, 41, 49), (39, 47, 48, 40), (41, 38, 46, 49), (49, 46, 52, 55), (47, 53, 54, 48), (44, 45, 51, 50), (47, 49, 55, 53), (55, 52, 58, 61), (53, 59, 60, 54), (50, 51, 57, 56), (59, 53, 55, 61), (52, 50, 56, 58), (91, 90, 64, 67), (93, 65, 66, 92), (95, 94, 63, 62), (93, 91, 67, 65), (90, 95, 62, 64), (67, 64, 70, 73), (65, 71, 72, 66), (62, 63, 69, 68), (71, 73, 77, 75), (64, 62, 68, 70), (71, 75, 76, 72), (65, 67, 73, 71), (6, 7, 17, 18), (7, 8, 19, 17), (5, 16, 19, 8), (1, 12, 15, 4), (4, 15, 20, 9), (86, 87, 21, 10), (10, 21, 11, 0), (3, 14, 13, 2), (2, 13, 16, 5), (28, 18, 17, 29), (29, 17, 19, 30), (16, 27, 30, 19), (13, 24, 27, 16), (14, 25, 24, 13), (14, 82, 80, 25), (21, 32, 22, 11), (87, 88, 32, 21), (15, 26, 31, 20), (12, 23, 26, 15), (23, 34, 37, 26), (26, 37, 42, 31), (88, 89, 43, 32), (32, 43, 33, 22), (37, 69, 63, 42), (89, 94, 57, 43), (34, 74, 69, 37), (40, 28, 29, 39), (29, 30, 41, 39), (22, 33, 79, 83), (43, 57, 51, 33), (33, 51, 45, 79), (45, 36, 78, 79), (79, 78, 80, 83), (78, 36, 25, 80), (25, 36, 35, 24), (24, 35, 38, 27), (27, 38, 41, 30), (42, 63, 94, 89), (31, 42, 89, 88), (20, 31, 88, 87), (9, 20, 87, 86), (58, 56, 95, 90), (59, 61, 91, 93), (56, 57, 94, 95), (59, 93, 92, 60), (61, 58, 90, 91), (0, 11, 84, 85), (83, 84, 11, 22), (82, 84, 83, 80), (81, 85, 84, 82), (3, 81, 82, 14)])
me_plane_002.polygons.foreach_set('use_smooth', [True] * 76)
_uv = me_plane_002.uv_layers.new(name='UVMap')
_uv.uv.foreach_set('vector', [0.0, 0.0, 0.0, 0.0, 0.0, 0.0, 0.0, 0.0, 0.0, 0.0, 0.0, 0.0, 0.0, 0.0, 0.0, 0.0, 0.0, 0.0, 0.0, 0.0, 0.0, 0.0, 0.0, 0.0, 0.0, 0.0, 0.0, 0.0, 0.0, 0.0, 0.0, 0.0, 0.0, 0.0, 0.0, 0.0, 0.0, 0.0, 0.0, 0.0, 0.0, 0.0, 0.0, 0.0, 0.0, 0.0, 0.0, 0.0, 0.0, 0.0, 0.0, 0.0, 0.0, 0.0, 0.0, 0.0, 0.0, 0.0, 0.0, 0.0, 0.0, 0.0, 0.0, 0.0, 0.0, 0.0, 0.0, 0.0, 0.0, 0.0, 0.0, 0.0, 0.0, 0.0, 0.0, 0.0, 0.0, 0.0, 0.0, 0.0, 0.0, 0.0, 0.0, 0.0, 0.0, 0.0, 0.0, 0.0, 0.0, 0.0, 0.0, 0.0, 0.0, 0.0, 0.0, 0.0, 0.0, 0.0, 0.0, 0.0, 0.0, 0.0, 0.0, 0.0, 0.0, 0.0, 0.0, 0.0, 0.0, 0.0, 0.0, 0.0, 0.0, 0.0, 0.0, 0.0, 0.0, 0.0, 0.0, 0.0, 0.0, 0.0, 0.0, 0.0, 0.0, 0.0, 0.0, 0.0, 0.0, 0.0, 0.0, 0.0, 0.0, 0.0, 0.0, 0.0, 0.0, 0.0, 0.0, 0.0, 0.0, 0.0, 0.0, 0.0, 0.0, 0.0, 0.0, 0.0, 0.0, 0.0, 0.0, 0.0, 0.0, 0.0, 0.0, 0.0, 0.0, 0.0, 0.0, 0.0, 0.0, 0.0, 0.0, 0.0, 0.0, 0.0, 0.0, 0.0, 0.0, 0.0, 0.0, 0.0, 0.0, 0.0, 0.0, 0.0, 0.0, 0.0, 0.0, 0.0, 0.0, 0.0, 0.0, 0.0, 0.0, 0.0, 0.0, 0.0, 0.0, 0.0, 0.0, 0.0, 0.0, 0.0, 0.0, 0.0, 0.0, 0.0, 0.0, 0.0, 0.0, 0.0, 0.0, 0.0, 0.0, 0.0, 0.0, 0.0, 0.0, 0.0, 0.0, 0.0, 0.0, 0.0, 0.0, 0.0, 0.0, 0.0, 0.0, 0.0, 0.0, 0.0, 0.0, 0.0, 0.0, 0.0, 0.0, 0.0, 0.0, 0.0, 0.0, 0.0, 0.0, 0.0, 0.0, 0.0, 0.0, 0.0, 0.0, 0.0, 0.0, 0.0, 0.0, 0.0, 0.0, 0.0, 0.0, 0.0, 0.0, 0.0, 0.0, 0.0, 0.0, 0.0, 0.0, 0.0, 0.0, 0.0, 0.0, 0.0, 0.0, 0.0, 0.0, 0.0, 0.0, 0.0, 0.0, 0.0, 0.0, 0.0, 0.0, 0.0, 0.0, 0.0, 0.0, 0.0, 0.0, 0.0, 0.0, 0.0, 0.0, 0.0, 0.0, 0.0, 0.0, 0.0, 0.0, 0.0, 0.0, 0.0, 0.0, 0.0, 0.0, 0.0, 0.0, 0.0, 0.0, 0.0, 0.0, 0.0, 0.0, 0.0, 0.0, 0.0, 0.0, 0.0, 0.0, 0.0, 0.0, 0.0, 0.0, 0.0, 0.0, 0.0, 0.0, 0.0, 0.0, 0.0, 0.0, 0.0, 0.0, 0.0, 0.0, 0.0, 0.0, 0.0, 0.0, 0.0, 0.0, 0.0, 0.0, 0.0, 0.0, 0.0, 0.0, 0.0, 0.0, 0.0, 0.0, 0.0, 0.0, 0.0, 0.0, 0.0, 0.0, 0.0, 0.0, 0.0, 0.0, 0.0, 0.0, 0.0, 0.0, 0.0, 0.0, 0.0, 0.0, 0.0, 0.0, 0.0, 0.0, 0.0, 0.0, 0.0, 0.0, 0.0, 0.0, 0.0, 0.0, 0.0, 0.0, 0.0, 0.0, 0.0, 0.0, 0.0, 0.0, 0.0, 0.0, 0.0, 0.0, 0.0, 0.0, 0.0, 0.0, 0.0, 0.0, 0.0, 0.0, 0.0, 0.0, 0.0, 0.0, 0.0, 0.0, 0.0, 0.0, 0.0, 0.0, 0.0, 0.0, 0.0, 0.0, 0.0, 0.0, 0.0, 0.0, 0.0, 0.0, 0.0, 0.0, 0.0, 0.0, 0.0, 0.0, 0.0, 0.0, 0.0, 0.0, 0.0, 0.0, 0.0, 0.0, 0.0, 0.0, 0.0, 0.0, 0.0, 0.0, 0.0, 0.0, 0.0, 0.0, 0.0, 0.0, 0.0, 0.0, 0.0, 0.0, 0.0, 0.0, 0.0, 0.0, 0.0, 0.0, 0.0, 0.0, 0.0, 0.0, 0.0, 0.0, 0.0, 0.0, 0.0, 0.0, 0.0, 0.0, 0.0, 0.0, 0.0, 0.0, 0.0, 0.0, 0.0, 0.0, 0.0, 0.0, 0.0, 0.0, 0.0, 0.0, 0.0, 0.0, 0.0, 0.0, 0.0, 0.0, 0.0, 0.0, 0.0, 0.0, 0.0, 0.0, 0.0, 0.0, 0.0, 0.0, 0.0, 0.0, 0.0, 0.0, 0.0, 0.0, 0.0, 0.0, 0.0, 0.0, 0.0, 0.0, 0.0, 0.0, 0.0, 0.0, 0.0, 0.0, 0.0, 0.0, 0.0, 0.0, 0.0, 0.0, 0.0, 0.0, 0.0, 0.0, 0.0, 0.0, 0.0, 0.0, 0.0, 0.0, 0.0, 0.0, 0.0, 0.0, 0.0, 0.0, 0.0, 0.0, 0.0, 0.0, 0.0, 0.0, 0.0, 0.0, 0.0, 0.0, 0.0, 0.0, 0.0, 0.0, 0.0, 0.0, 0.0, 0.0, 0.0, 0.0, 0.0, 0.0, 0.0, 0.0, 0.0, 0.0, 0.0, 0.0, 0.0, 0.0, 0.0, 0.0, 0.0, 0.0, 0.0, 0.0, 0.0, 0.0, 0.0, 0.0, 0.0, 0.0, 0.0, 0.0, 0.0, 0.0, 0.0, 0.0, 0.0, 0.0, 0.0, 0.0, 0.0, 0.0, 0.0, 0.0, 0.0, 0.0, 0.0, 0.0, 0.0, 0.0, 0.0, 0.0, 0.0, 0.0, 0.0, 0.0, 0.0, 0.0, 0.0, 0.0, 0.0, 0.0, 0.0, 0.0, 0.0, 0.0, 0.0, 0.0, 0.0])
me_plane_002.use_remesh_fix_poles = True
me_plane_002.use_remesh_preserve_attributes = False
me_plane_002.update()
me_circle = bpy.data.meshes.new('Circle')
me_circle.from_pydata([(0.0, 0.1, 0.0), (-0.03827, 0.09239, 0.0), (-0.07071, 0.07071, 0.0), (-0.09239, 0.03827, 0.0), (-0.1, -4.371e-09, 0.0), (-0.09239, -0.03827, 0.0), (-0.07071, -0.07071, 0.0), (-0.03827, -0.09239, 0.0), (8.742e-09, -0.1, 0.0), (0.03827, -0.09239, 0.0), (0.07071, -0.07071, 0.0), (0.09239, -0.03827, 0.0), (0.1, 1.192e-09, 0.0), (0.09239, 0.03827, 0.0), (0.07071, 0.07071, 0.0), (0.03827, 0.09239, 0.0)], [(1, 0), (2, 1), (3, 2), (4, 3), (5, 4), (6, 5), (7, 6), (8, 7), (9, 8), (10, 9), (11, 10), (12, 11), (13, 12), (14, 13), (15, 14), (0, 15)], [])
_uv = me_circle.uv_layers.new(name='UVMap')
_uv.uv.foreach_set('vector', [])
me_circle.use_remesh_fix_poles = True
me_circle.use_remesh_preserve_attributes = False
me_circle.update()

# ---- objects
ob_bender = bpy.data.objects.new('Bender', me_plane_001)
ob_front_panel = bpy.data.objects.new('Front panel', me_plane_002)
ob_headlight_cutter = bpy.data.objects.new('Headlight cutter', me_circle)
ob_front = bpy.data.objects.new('Front', None)
ob_side = bpy.data.objects.new('Side', None)
ob_top = bpy.data.objects.new('Top', None)
ob_back = bpy.data.objects.new('Back', None)
ob_camera = bpy.data.objects.new('Camera', cam_camera)
ob_light = bpy.data.objects.new('Light', light_light)

# ---- transforms, parenting, visibility, modifiers, constraints
ob_bender.location = (0.003342, 0.0, 0.0)
_m = ob_bender.modifiers.new('Mirror', 'MIRROR')
_m = ob_bender.modifiers.new('Subdivision', 'SUBSURF')
_m.levels = 2
ob_front_panel.location = (0.003342, 0.0, 0.0)
_m = ob_front_panel.modifiers.new('Mirror', 'MIRROR')
_m.use_clip = True
_m = ob_front_panel.modifiers.new('Subdivision', 'SUBSURF')
_m.levels = 2
ob_headlight_cutter.location = (-0.5284, 0.9089, 0.1878)
ob_headlight_cutter.rotation_euler = (1.571, 0.0, 0.0)
ob_headlight_cutter.scale = (0.6909, 0.6909, 0.6909)
ob_front.location = (-0.0733, 1.124, 0.553)
ob_front.rotation_euler = (1.571, 0.0, 0.0)
ob_front.scale = (0.8088, 0.8088, 0.8088)
ob_front.empty_display_type = 'IMAGE'
ob_front.empty_display_size = 1.818
ob_front.empty_image_offset = (-0.4501, -0.4501)
ob_front.use_empty_image_alpha = True
ob_front.color = (1.0, 1.0, 1.0, 0.3)
ob_side.location = (-0.8909, -0.2261, 0.5191)
ob_side.rotation_euler = (1.571, -0.0, 1.571)
ob_side.scale = (1.148, 1.082, 1.0)
ob_side.empty_display_type = 'IMAGE'
ob_side.empty_display_size = 1.715
ob_side.empty_image_offset = (-0.417, -0.417)
ob_side.use_empty_image_alpha = True
ob_side.color = (1.0, 1.0, 1.0, 0.3)
ob_top.location = (-0.003181, -0.0619, 1.4)
ob_top.rotation_euler = (0.0, 0.0, 1.571)
ob_top.scale = (0.9686, 0.9157, 0.9157)
ob_top.empty_display_type = 'IMAGE'
ob_top.empty_display_size = 2.0
ob_top.use_empty_image_alpha = True
ob_top.color = (1.0, 1.0, 1.0, 0.3)
ob_back.location = (-0.001915, -1.183, 0.6274)
ob_back.rotation_euler = (1.571, -0.0, 0.0)
ob_back.scale = (0.7295, 0.7295, 0.7295)
ob_back.empty_display_type = 'IMAGE'
ob_back.empty_display_size = 2.0
ob_back.use_empty_image_alpha = True
ob_back.color = (1.0, 1.0, 1.0, 0.3)
ob_camera.location = (7.359, -6.926, 4.958)
ob_camera.rotation_euler = (1.109, 0.0, 0.8149)
ob_camera.lock_rotations_4d = False
ob_camera.empty_display_type = 'ARROWS'
ob_camera.color = (0.0, 0.0, 0.0, 0.0)
ob_camera.display_type = 'WIRE'
ob_camera.lineart.crease_threshold = 0.0
ob_light.location = (4.076, 1.005, 5.904)
ob_light.rotation_euler = (0.6503, 0.05522, 1.866)
ob_light.lock_rotations_4d = False
ob_light.empty_display_type = 'ARROWS'
ob_light.color = (0.0, 0.0, 0.0, 0.0)
ob_light.lineart.crease_threshold = 0.0

# ---- collection membership
scene.collection.objects.link(ob_bender)
scene.collection.objects.link(ob_front_panel)
scene.collection.objects.link(ob_headlight_cutter)
col_collection.objects.link(ob_front)
col_collection.objects.link(ob_side)
col_collection.objects.link(ob_top)
col_collection.objects.link(ob_back)
col_initial.objects.link(ob_camera)
col_initial.objects.link(ob_light)

# ---- scene / render settings (as saved in the file)
scene.camera = ob_camera
scene.frame_start = 1; scene.frame_end = 250; scene.frame_set(1)
scene.render.engine = 'BLENDER_EEVEE_NEXT'
scene.cycles.use_denoising = False
scene.cycles.samples = 128
scene.cycles.sampling_pattern = 'TABULATED_SOBOL'
scene.cycles.use_adaptive_sampling = False
scene.cycles.use_light_tree = False
scene.view_settings.view_transform = 'Filmic'
bpy.context.view_layer.update()
